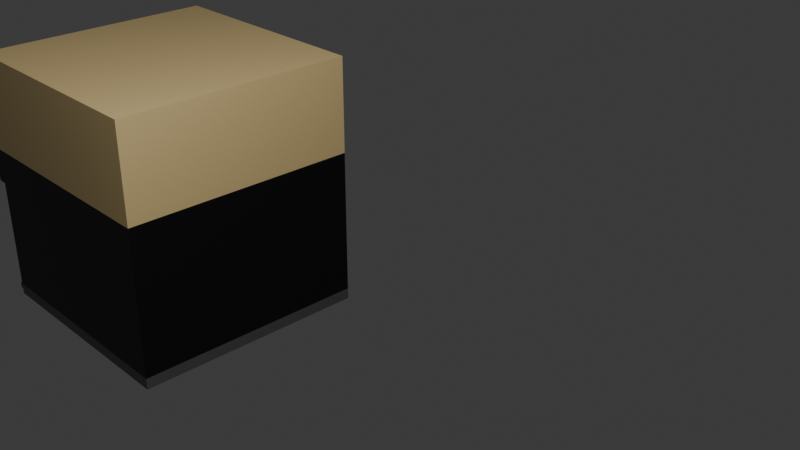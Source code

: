 # Source: Barbers.blend  (saved by Blender 4.2.66; exported with 4.5.12 LTS)
import bpy
from mathutils import Matrix  # noqa: F401  (used for matrix-valued properties, if any)

bpy.ops.wm.read_factory_settings(use_empty=True)
scene = bpy.context.scene
scene.name = 'Scene'

# ---- collections
col_collection = bpy.data.collections.new('Collection'); scene.collection.children.link(col_collection)

# ---- materials (node trees are filled in below, after node groups)
mat_material_001 = bpy.data.materials.new('Material.001')
mat_white_001 = bpy.data.materials.new('White.001')
mat_blue_001 = bpy.data.materials.new('Blue.001')
mat_black_001 = bpy.data.materials.new('Black.001')
mat_glass_001 = bpy.data.materials.new('Glass.001')
mat_ground_001 = bpy.data.materials.new('Ground.001')
mat_black = bpy.data.materials.new('BLACK')
mat_glass = bpy.data.materials.new('GLASS')
mat_ground = bpy.data.materials.new('GROUND')
mat_brick = bpy.data.materials.new('BRICK')
mat_white = bpy.data.materials.new('WHITE')
mat_red = bpy.data.materials.new('RED')

# ---- material node trees
mat_material_001.use_nodes = True; mat_material_001.node_tree.nodes.clear()
_N = mat_material_001.node_tree.nodes; _L = mat_material_001.node_tree.links
n0 = _N.new('ShaderNodeBsdfPrincipled'); n0.name = 'Principled BSDF'; n0.location = (10, 300)
n0.inputs[0].default_value = (0.8006, 0.6702, 0.5128, 1.0)
n1 = _N.new('ShaderNodeOutputMaterial'); n1.name = 'Material Output'; n1.location = (300, 300)
_L.new(n0.outputs[0], n1.inputs[0])
n1.is_active_output = True
mat_white_001.use_nodes = True; mat_white_001.node_tree.nodes.clear()
_N = mat_white_001.node_tree.nodes; _L = mat_white_001.node_tree.links
n0 = _N.new('ShaderNodeBsdfPrincipled'); n0.name = 'Principled BSDF'; n0.location = (10, 300)
n1 = _N.new('ShaderNodeOutputMaterial'); n1.name = 'Material Output'; n1.location = (300, 300)
_L.new(n0.outputs[0], n1.inputs[0])
n1.is_active_output = True
mat_blue_001.use_nodes = True; mat_blue_001.node_tree.nodes.clear()
_N = mat_blue_001.node_tree.nodes; _L = mat_blue_001.node_tree.links
n0 = _N.new('ShaderNodeBsdfPrincipled'); n0.name = 'Principled BSDF'; n0.location = (10, 300)
n1 = _N.new('ShaderNodeOutputMaterial'); n1.name = 'Material Output'; n1.location = (300, 300)
_L.new(n0.outputs[0], n1.inputs[0])
n1.is_active_output = True
mat_black_001.use_nodes = True; mat_black_001.node_tree.nodes.clear()
_N = mat_black_001.node_tree.nodes; _L = mat_black_001.node_tree.links
n0 = _N.new('ShaderNodeBsdfPrincipled'); n0.name = 'Principled BSDF'; n0.location = (10, 300)
n1 = _N.new('ShaderNodeOutputMaterial'); n1.name = 'Material Output'; n1.location = (300, 300)
_L.new(n0.outputs[0], n1.inputs[0])
n1.is_active_output = True
mat_glass_001.use_nodes = True; mat_glass_001.node_tree.nodes.clear()
_N = mat_glass_001.node_tree.nodes; _L = mat_glass_001.node_tree.links
n0 = _N.new('ShaderNodeBsdfPrincipled'); n0.name = 'Principled BSDF'; n0.location = (10, 300)
n1 = _N.new('ShaderNodeOutputMaterial'); n1.name = 'Material Output'; n1.location = (300, 300)
_L.new(n0.outputs[0], n1.inputs[0])
n1.is_active_output = True
mat_ground_001.use_nodes = True; mat_ground_001.node_tree.nodes.clear()
_N = mat_ground_001.node_tree.nodes; _L = mat_ground_001.node_tree.links
n0 = _N.new('ShaderNodeBsdfPrincipled'); n0.name = 'Principled BSDF'; n0.location = (10, 300)
n1 = _N.new('ShaderNodeOutputMaterial'); n1.name = 'Material Output'; n1.location = (300, 300)
_L.new(n0.outputs[0], n1.inputs[0])
n1.is_active_output = True
mat_black.use_nodes = True; mat_black.node_tree.nodes.clear()
_N = mat_black.node_tree.nodes; _L = mat_black.node_tree.links
n0 = _N.new('ShaderNodeBsdfPrincipled'); n0.name = 'Principled BSDF'; n0.location = (10, 300)
n0.inputs[0].default_value = (0.0, 0.0, 0.0, 1.0)
n1 = _N.new('ShaderNodeOutputMaterial'); n1.name = 'Material Output'; n1.location = (300, 300)
_L.new(n0.outputs[0], n1.inputs[0])
n1.is_active_output = True
mat_glass.use_nodes = True; mat_glass.node_tree.nodes.clear()
_N = mat_glass.node_tree.nodes; _L = mat_glass.node_tree.links
n0 = _N.new('ShaderNodeBsdfPrincipled'); n0.name = 'Principled BSDF'; n0.location = (10, 300)
n0.inputs[0].default_value = (0.307, 0.4578, 0.5482, 1.0)
n1 = _N.new('ShaderNodeOutputMaterial'); n1.name = 'Material Output'; n1.location = (300, 300)
_L.new(n0.outputs[0], n1.inputs[0])
n1.is_active_output = True
mat_ground.use_nodes = True; mat_ground.node_tree.nodes.clear()
_N = mat_ground.node_tree.nodes; _L = mat_ground.node_tree.links
n0 = _N.new('ShaderNodeBsdfPrincipled'); n0.name = 'Principled BSDF'; n0.location = (10, 300)
n0.inputs[0].default_value = (0.07666, 0.07666, 0.07666, 1.0)
n1 = _N.new('ShaderNodeOutputMaterial'); n1.name = 'Material Output'; n1.location = (300, 300)
_L.new(n0.outputs[0], n1.inputs[0])
n1.is_active_output = True
mat_brick.use_nodes = True; mat_brick.node_tree.nodes.clear()
_N = mat_brick.node_tree.nodes; _L = mat_brick.node_tree.links
n0 = _N.new('ShaderNodeBsdfPrincipled'); n0.name = 'Principled BSDF'; n0.location = (10, 300)
n0.inputs[0].default_value = (0.5586, 0.4222, 0.1961, 1.0)
n1 = _N.new('ShaderNodeOutputMaterial'); n1.name = 'Material Output'; n1.location = (300, 300)
_L.new(n0.outputs[0], n1.inputs[0])
n1.is_active_output = True
mat_white.use_nodes = True; mat_white.node_tree.nodes.clear()
_N = mat_white.node_tree.nodes; _L = mat_white.node_tree.links
n0 = _N.new('ShaderNodeBsdfPrincipled'); n0.name = 'Principled BSDF'; n0.location = (10, 300)
n0.inputs[0].default_value = (1.0, 1.0, 1.0, 1.0)
n1 = _N.new('ShaderNodeOutputMaterial'); n1.name = 'Material Output'; n1.location = (300, 300)
_L.new(n0.outputs[0], n1.inputs[0])
n1.is_active_output = True
mat_red.use_nodes = True; mat_red.node_tree.nodes.clear()
_N = mat_red.node_tree.nodes; _L = mat_red.node_tree.links
n0 = _N.new('ShaderNodeBsdfPrincipled'); n0.name = 'Principled BSDF'; n0.location = (10, 300)
n0.inputs[0].default_value = (1.0, 0.02072, 0.0101, 1.0)
n1 = _N.new('ShaderNodeOutputMaterial'); n1.name = 'Material Output'; n1.location = (300, 300)
_L.new(n0.outputs[0], n1.inputs[0])
n1.is_active_output = True

# ---- world
world_world = bpy.data.worlds.new('World'); scene.world = world_world
world_world.use_nodes = True; world_world.node_tree.nodes.clear()
_N = world_world.node_tree.nodes; _L = world_world.node_tree.links
n0 = _N.new('ShaderNodeOutputWorld'); n0.name = 'World Output'; n0.location = (300, 300)
n1 = _N.new('ShaderNodeBackground'); n1.name = 'Background'; n1.location = (10, 300)
n1.inputs[0].default_value = (0.05088, 0.05088, 0.05088, 1.0)
_L.new(n1.outputs[0], n0.inputs[0])
n0.is_active_output = True
world_world.color = (0.05088, 0.05088, 0.05088)
world_world.sun_shadow_jitter_overblur = 0.0

# ---- cameras
cam_camera = bpy.data.cameras.new('Camera')
cam_camera.clip_end = 100.0
cam_camera.ortho_scale = 7.314

# ---- lights
light_light = bpy.data.lights.new('Light', 'POINT')
light_light.energy = 1000.0
light_light.shadow_soft_size = 0.1

# ---- meshes
me_cube_003 = bpy.data.meshes.new('Cube.003')
me_cube_003.from_pydata([(-1.0, -1.0, -1.0), (-1.0, 1.0, -1.0), (1.0, -1.0, -1.0), (1.0, 1.0, -1.0), (-1.0, -1.0, 0.3572), (-1.0, 1.0, 0.3572), (-1.0, -0.3333, -1.0), (-1.0, -0.6667, 0.3572), (-1.0, -0.3333, 0.3572), (-1.0, 2.98e-08, 0.3572), (-1.0, 0.3333, 0.3572), (-1.0, 0.6667, 0.3572), (-1.0, -1.0, 1.013), (-1.0, 1.0, 1.013), (-1.0, -0.6266, 0.9728), (-1.0, -0.3734, 0.9728), (-1.0, 2.98e-08, 1.013), (-1.0, 0.3734, 0.9728), (-1.0, 0.6266, 0.9728), (-1.0, 1.0, 0.5278), (-1.0, -0.6266, 0.5678), (-1.0, -0.3734, 0.5678), (-1.0, 2.98e-08, 0.5278), (-1.0, 0.3734, 0.5678), (-1.0, 0.6266, 0.5678), (-1.0, -1.0, 0.5278), (-1.0, 0.3333, 1.013), (-1.0, 0.6667, 1.013), (-1.0, -0.6667, 1.013), (-1.0, -0.3333, 1.013), (-1.0, -0.6667, 0.5278), (-1.0, -0.3333, 0.5278), (-1.0, 0.3333, 0.5278), (-1.0, 0.6667, 0.5278), (-0.945, 0.3734, 0.9728), (-0.945, 0.6266, 0.9728), (-0.945, -0.6266, 0.9728), (-0.945, -0.3734, 0.9728), (-0.945, -0.6266, 0.5678), (-0.945, -0.3734, 0.5678), (-0.945, 0.3734, 0.5678), (-0.945, 0.6266, 0.5678), (-1.0, -1.0, -0.9492), (-1.0, -0.6667, -0.9492), (-1.0, -0.3333, -0.9492), (-1.0, -1.0, 0.1061), (-1.0, 1.0, 0.1061), (-1.0, 1.0, -0.9045), (1.0, 1.0, -0.9045), (1.0, -1.0, -0.9045), (-1.0, -0.6667, -0.9045), (-1.0, -0.3333, -0.9045), (-1.0, -2.561e-08, -0.9045), (-1.0, 0.3333, -0.9045), (-1.0, 0.6667, -0.9045), (-1.0, -1.0, -0.9045), (-1.0, -0.9646, -1.0), (-1.0, -0.9646, 0.3572), (-1.0, -0.9646, 1.013), (-1.0, -0.9646, 0.5278), (-1.0, -0.9646, -0.9492), (-1.0, -0.9646, -0.9045), (-1.0, -0.3636, -1.0), (-1.0, -0.3636, 0.3572), (-1.0, -0.3636, 1.013), (-1.0, -0.3636, 0.5278), (-1.0, -0.3964, 0.9728), (-1.0, -0.3964, 0.5678), (-0.945, -0.3964, 0.9728), (-1.0, -0.3636, -0.9492), (-1.0, -0.3636, -0.9045), (-1.0, -1.0, 0.04996), (-1.0, 1.0, 0.04996), (-1.0, -0.6667, 0.04996), (-1.0, -0.3333, 0.04996), (-1.0, 1.631e-08, 0.04996), (-1.0, 0.3333, 0.04996), (-1.0, 0.6667, 0.04996), (-1.0, -0.9646, 0.04996), (-1.0, -0.3636, 0.04996), (-1.0, -0.6667, 0.04996), (-1.0, -0.6667, -0.9045), (-1.0, -0.9646, -0.9045), (-1.0, -0.9646, 0.04996), (-1.0, -0.3636, -0.9045), (-1.0, -0.3636, 0.04996), (-0.8601, -0.6667, 0.04996), (-0.8601, -0.6667, -0.9045), (-0.8601, -0.9646, -0.9045), (-0.8601, -0.9646, 0.04996), (-0.8601, -0.3636, -0.9045), (-0.8601, -0.3636, 0.04996), (-1.0, -0.6667, -0.9045), (-1.0, -0.6667, -0.9492), (-1.0, -0.9646, -0.9492), (-1.0, -0.9646, -0.9045), (-1.0, -0.3636, -0.9492), (-1.0, -0.3636, -0.9045), (-1.0, -0.3636, -1.0), (-1.0, -0.6667, -0.9492), (-1.0, -0.9646, -0.9492), (-1.0, -0.9646, -1.0), (-1.0, -0.3636, -0.9492), (-1.112, -0.3636, -1.0), (-1.112, -0.9646, -0.9492), (-1.112, -0.9646, -1.0), (-1.112, -0.3636, -0.9492), (-1.0, 1.0, -0.03843), (-1.0, -0.3333, -0.03843), (-1.0, 1.243e-08, -0.03843), (-1.0, 0.3333, -0.03843), (-1.0, 0.6667, -0.03843), (-1.0, -0.9646, -0.03843), (-1.0, -0.3636, -0.03843), (-1.0, -1.0, -0.03843), (-1.0, -0.9646, -0.03843), (-1.0, -0.3636, -0.03843), (-0.8601, -0.6667, -0.03843), (-0.8601, -0.9646, -0.03843), (-0.8601, -0.3636, -0.03843), (-1.0, 1.0, -0.5153), (-1.0, -0.3333, -0.5153), (-1.0, -0.9646, -0.5153), (-1.0, -0.3636, -0.5153), (-1.0, -0.9646, -0.5153), (-1.0, -0.3636, -0.5153), (-0.8601, -0.6667, -0.5153), (-0.8601, -0.9646, -0.5153), (-0.8601, -0.3636, -0.5153), (-1.0, -1.0, -0.5153), (-0.8601, -0.9487, -0.4994), (-0.8601, -0.9487, -0.05435), (-0.8601, -0.6826, -0.05435), (-0.8601, -0.6826, -0.4994), (-0.8601, -0.6508, -0.4994), (-0.8601, -0.6508, -0.05435), (-0.8601, -0.3795, -0.05435), (-0.8601, -0.3795, -0.4994), (-0.8601, -0.6508, -0.8885), (-0.8601, -0.6508, -0.5312), (-0.8601, -0.3795, -0.5312), (-0.8601, -0.3795, -0.8885), (-0.8601, -0.9487, -0.8885), (-0.8601, -0.9487, -0.5312), (-0.8601, -0.6826, -0.5312), (-0.8601, -0.6826, -0.8885), (-0.8502, -0.9487, -0.05435), (-0.8502, -0.9487, -0.4994), (-0.8502, -0.6826, -0.4994), (-0.8502, -0.6826, -0.05435), (-0.8502, -0.6508, -0.05435), (-0.8502, -0.6508, -0.4994), (-0.8502, -0.3795, -0.4994), (-0.8502, -0.3795, -0.05435), (-0.8502, -0.6508, -0.5312), (-0.8502, -0.6508, -0.8885), (-0.8502, -0.3795, -0.8885), (-0.8502, -0.3795, -0.5312), (-0.8502, -0.9487, -0.5312), (-0.8502, -0.9487, -0.8885), (-0.8502, -0.6826, -0.8885), (-0.8502, -0.6826, -0.5312), (-1.0, -0.3202, -0.8913), (-1.0, -0.3202, -0.5153), (-1.0, -0.3202, -0.05158), (-1.0, -0.01314, -0.05158), (-1.0, -0.01314, -0.8913), (-1.0, 0.01314, -0.8913), (-1.0, 0.01314, -0.05158), (-1.0, 0.3202, -0.05158), (-1.0, 0.3202, -0.8913), (-1.0, 0.3465, -0.8913), (-1.0, 0.3465, -0.05158), (-1.0, 0.6535, -0.05158), (-1.0, 0.6535, -0.8913), (-1.0, 0.6798, -0.8913), (-1.0, 0.6798, -0.05158), (-1.0, 0.9869, -0.05158), (-1.0, 0.9869, -0.5153), (-1.0, 0.9869, -0.8913), (-0.989, -0.3202, -0.5153), (-0.989, -0.3202, -0.8913), (-0.989, -0.01314, -0.8913), (-0.989, -0.3202, -0.05158), (-0.989, -0.01314, -0.05158), (-0.989, 0.01314, -0.05158), (-0.989, 0.01314, -0.8913), (-0.989, 0.3202, -0.8913), (-0.989, 0.3202, -0.05158), (-0.989, 0.3465, -0.05158), (-0.989, 0.3465, -0.8913), (-0.989, 0.6535, -0.8913), (-0.989, 0.6535, -0.05158), (-0.989, 0.6798, -0.05158), (-0.989, 0.6798, -0.8913), (-0.989, 0.9869, -0.8913), (-0.989, 0.9869, -0.05158), (-0.989, 0.9869, -0.5153), (-1.023, 0.3333, 1.013), (-1.023, 0.6667, 1.013), (-1.023, -0.3636, 1.013), (-1.023, -0.3333, 1.013), (-1.023, -0.6667, 1.013), (-1.023, -0.6667, 0.5278), (-1.023, -0.3333, 0.5278), (-1.023, 0.3333, 0.5278), (-1.023, 0.6667, 0.5278), (-1.023, -0.3636, 0.5278), (-1.023, 0.3734, 0.9728), (-1.023, 0.6266, 0.9728), (-1.023, -0.3964, 0.9728), (-1.023, -0.3734, 0.9728), (-1.023, -0.6266, 0.9728), (-1.023, -0.6266, 0.5678), (-1.023, -0.3734, 0.5678), (-1.023, 0.3734, 0.5678), (-1.023, 0.6266, 0.5678), (-1.023, -0.3964, 0.5678), (-1.0, 1.0, -0.04544), (1.0, -1.0, -0.03843), (1.0, 1.0, -0.03845), (-1.079, -1.0, 0.1061), (-1.079, -1.0, 0.3572), (-1.079, 0.6667, 0.3572), (-1.079, 1.0, 0.3572), (-1.079, -0.9646, 0.3572), (-1.079, -0.6667, 0.3572), (-1.079, -0.3636, 0.3572), (-1.079, -0.3333, 0.3572), (-1.079, 2.98e-08, 0.3572), (-1.079, 0.3333, 0.3572), (-1.079, -1.0, 0.04996), (-1.079, 1.0, 0.1061), (-1.079, -0.6667, 0.1061), (-1.079, -0.3333, 0.1061), (-1.079, 1.877e-08, 0.1061), (-1.079, 0.3333, 0.1061), (-1.079, 0.6667, 0.1061), (-1.079, -0.3636, 0.1061), (-1.079, -0.9646, 0.1061), (-1.079, 1.0, 0.04996), (-1.079, -0.6667, 0.04996), (-1.079, -0.3333, 0.04996), (-1.079, 1.631e-08, 0.04996), (-1.079, 0.3333, 0.04996), (-1.079, 0.6667, 0.04996), (-1.079, -0.9646, 0.04996), (-1.079, -0.3636, 0.04996), (1.0, -1.0, 0.3572), (1.0, 1.0, 0.3572), (-1.245, -0.9822, 0.05457), (-1.238, -0.9752, 0.2855), (-1.245, -0.9104, 0.05457), (-1.238, -0.9174, 0.2855), (-1.173, -0.9822, 0.05457), (-1.18, -0.9752, 0.2855), (-1.173, -0.9104, 0.05457), (-1.18, -0.9174, 0.2855), (-1.16, -0.9954, 0.2732), (-1.16, -0.8972, 0.2732), (-1.258, -0.8972, 0.2732), (-1.258, -0.9954, 0.2732), (-1.238, -0.9752, 0.3493), (-1.238, -0.9174, 0.3493), (-1.18, -0.9174, 0.3493), (-1.18, -0.9752, 0.3493), (-1.238, -0.9752, 0.3174), (-1.238, -0.9174, 0.3174), (-1.18, -0.9752, 0.3174), (-1.18, -0.9174, 0.3174), (-1.072, -0.9174, 0.3493), (-1.072, -0.9752, 0.3493), (-1.072, -0.9752, 0.3174), (-1.072, -0.9174, 0.3174), (-1.255, -0.9924, 0.09715), (-1.255, -0.9924, 0.1442), (-1.255, -0.9924, 0.1913), (-1.255, -0.9924, 0.2384), (-1.255, -0.9002, 0.2384), (-1.255, -0.9002, 0.1913), (-1.255, -0.9002, 0.1442), (-1.255, -0.9002, 0.09715), (-1.163, -0.9002, 0.2384), (-1.163, -0.9002, 0.1913), (-1.163, -0.9002, 0.1442), (-1.163, -0.9002, 0.09715), (-1.163, -0.9924, 0.2384), (-1.163, -0.9924, 0.1913), (-1.163, -0.9924, 0.1442), (-1.163, -0.9924, 0.09715), (-1.255, -0.9924, 0.2722), (-1.255, -0.9002, 0.2722), (-1.163, -0.9002, 0.2722), (-1.163, -0.9924, 0.2722), (-1.255, -0.9924, 0.2722), (-1.258, -0.9954, 0.2807), (-1.258, -0.8972, 0.2807), (-1.16, -0.8972, 0.2807), (-1.16, -0.9954, 0.2807), (-1.238, -0.9752, 0.2855), (-1.238, -0.9174, 0.2855), (-1.18, -0.9174, 0.2855), (-1.18, -0.9752, 0.2855), (-1.255, -0.9002, 0.2722), (-1.163, -0.9002, 0.2722), (-1.163, -0.9924, 0.2722), (-1.255, -0.9002, 0.05984), (-1.163, -0.9002, 0.05984), (-1.163, -0.9924, 0.05984), (-1.255, -0.9924, 0.05984), (-1.259, -0.8965, 0.05985), (-1.159, -0.8965, 0.05985), (-1.159, -0.9961, 0.05985), (-1.259, -0.9961, 0.05985), (-1.259, -0.8965, 0.05457), (-1.259, -0.9961, 0.05457), (-1.159, -0.8965, 0.05457), (-1.159, -0.9961, 0.05457), (-1.245, -0.9104, 0.04601), (-1.245, -0.9822, 0.04601), (-1.173, -0.9104, 0.04601), (-1.173, -0.9822, 0.04601), (-1.0, 0.6667, 1.172), (-1.0, 1.0, 1.172), (1.0, 1.0, 1.172), (1.0, -1.0, 1.172), (-1.0, -1.0, 1.172), (-1.0, -0.9646, 1.172), (-1.0, -0.6667, 1.172), (-1.0, -0.3636, 1.172), (-1.0, -0.3333, 1.172), (-1.0, 2.98e-08, 1.172), (-1.0, 0.3333, 1.172), (1.0, -1.0, 1.013), (-0.5697, -1.0, 1.013), (1.0, 1.0, 1.013), (-1.0, -1.0, 1.091), (-1.0, 1.0, 1.091), (-1.0, -0.6667, 1.091), (-1.0, -0.3333, 1.091), (-1.0, 2.98e-08, 1.091), (-1.0, 0.3333, 1.091), (-1.0, 0.6667, 1.091), (-1.0, -0.9646, 1.091), (-1.0, -0.3636, 1.091), (1.0, -1.0, 1.091), (1.0, 1.0, 1.091), (-1.0, -1.0, 1.131), (-1.0, 1.0, 1.131), (-1.0, -0.6667, 1.131), (-1.0, -0.3333, 1.131), (-1.0, 2.98e-08, 1.131), (-1.0, 0.3333, 1.131), (-1.0, 0.6667, 1.131), (-1.0, -0.9646, 1.131), (-1.0, -0.3636, 1.131), (1.0, -1.0, 1.131), (1.0, 1.0, 1.131)], [], [(353, 322, 323, 348), (21, 67, 20, 38, 39), (63, 8, 228, 227), (75, 74, 242, 243), (71, 45, 221, 231), (57, 7, 226, 225), (74, 79, 247, 242), (11, 5, 224, 223), (354, 327, 328, 349), (355, 329, 330, 350), (350, 330, 331, 351), (351, 331, 332, 352), (352, 332, 322, 353), (66, 15, 37, 68), (22, 16, 26, 32), (31, 29, 16, 22), (15, 21, 39, 37), (59, 58, 28, 30), (33, 27, 13, 19), (11, 33, 19, 5), (57, 59, 30, 7), (63, 65, 31, 8), (8, 31, 22, 9), (9, 22, 32, 10), (10, 32, 33, 11), (31, 65, 207, 204), (26, 27, 199, 198), (21, 15, 211, 214), (30, 28, 202, 203), (14, 20, 213, 212), (20, 67, 217, 213), (40, 34, 35, 41), (23, 17, 34, 40), (20, 14, 36, 38), (17, 18, 35, 34), (24, 23, 40, 41), (18, 24, 41, 35), (1, 6, 44, 51, 52, 53, 54, 47), (62, 69, 44, 6), (60, 43, 99, 100), (81, 82, 88, 87, 90, 84), (73, 78, 246, 241), (7, 63, 227, 226), (72, 77, 245, 240), (4, 57, 225, 222), (45, 4, 222, 221), (78, 71, 231, 246), (38, 36, 68, 37, 39), (70, 69, 96, 97), (69, 70, 51, 44), (1, 47, 48, 3), (42, 55, 61, 60), (48, 49, 2, 3), (10, 11, 223, 230), (0, 42, 60, 56), (4, 25, 59, 57), (25, 12, 58, 59), (347, 326, 327, 354), (79, 73, 241, 247), (50, 70, 97, 92), (9, 10, 230, 229), (7, 30, 65, 63), (14, 66, 68, 36), (349, 328, 329, 355), (77, 76, 244, 245), (70, 50, 81, 84), (114, 71, 78, 112), (345, 333, 335, 346), (111, 77, 72, 107), (112, 78, 83, 115), (113, 79, 74, 108), (108, 74, 75, 109), (109, 75, 76, 110), (110, 76, 77, 111), (125, 84, 90, 128), (83, 80, 86, 89), (73, 79, 85, 80), (50, 61, 82, 81), (78, 73, 80, 83), (123, 70, 84, 125), (117, 86, 91, 119), (118, 89, 86, 117), (115, 83, 89, 118), (80, 85, 91, 86), (100, 99, 102, 106, 104), (104, 106, 103, 105), (43, 60, 94, 93), (60, 61, 95, 94), (69, 43, 93, 96), (61, 50, 92, 95), (92, 97, 96, 93, 94, 95), (43, 69, 102, 99), (56, 101, 105, 103, 98, 62, 6, 1, 3, 2, 0), (69, 62, 98, 102), (56, 60, 100, 101), (102, 98, 103, 106), (101, 100, 104, 105), (124, 115, 118, 127), (139, 140, 157, 154), (132, 133, 148, 149), (79, 113, 116, 85), (85, 116, 119, 91), (173, 174, 191, 192), (176, 177, 196, 193), (123, 113, 108, 121), (122, 112, 115, 124), (169, 170, 187, 188), (19, 13, 335, 249, 5), (345, 336, 12, 334, 333), (129, 114, 112, 122), (55, 129, 122, 61), (2, 49, 55, 42, 0), (61, 122, 124, 82), (70, 123, 121, 51), (145, 142, 159, 160), (135, 136, 153, 150), (82, 124, 127, 88), (113, 123, 125, 116), (116, 125, 128, 119), (172, 173, 192, 189), (127, 118, 131, 130), (118, 117, 132, 131), (117, 126, 133, 132), (126, 127, 130, 133), (126, 117, 135, 134), (117, 119, 136, 135), (119, 128, 137, 136), (128, 126, 134, 137), (87, 126, 139, 138), (126, 128, 140, 139), (128, 90, 141, 140), (90, 87, 138, 141), (88, 127, 143, 142), (127, 126, 144, 143), (126, 87, 145, 144), (87, 88, 142, 145), (147, 146, 149, 148), (151, 150, 153, 152), (155, 154, 157, 156), (159, 158, 161, 160), (136, 137, 152, 153), (143, 144, 161, 158), (140, 141, 156, 157), (144, 145, 160, 161), (130, 131, 146, 147), (134, 135, 150, 151), (133, 130, 147, 148), (138, 139, 154, 155), (137, 134, 151, 152), (142, 143, 158, 159), (131, 132, 149, 146), (141, 138, 155, 156), (51, 121, 163, 162), (121, 108, 164, 163), (108, 109, 165, 164), (109, 52, 166, 165), (52, 51, 162, 166), (52, 109, 168, 167), (109, 110, 169, 168), (110, 53, 170, 169), (53, 52, 167, 170), (53, 110, 172, 171), (110, 111, 173, 172), (111, 54, 174, 173), (54, 53, 171, 174), (54, 111, 176, 175), (111, 107, 177, 176), (107, 218, 120, 178, 177), (120, 47, 179, 178), (47, 54, 175, 179), (181, 180, 183, 184, 182), (186, 185, 188, 187), (190, 189, 192, 191), (194, 193, 196, 197, 195), (177, 178, 197, 196), (162, 163, 180, 181), (178, 179, 195, 197), (166, 162, 181, 182), (163, 164, 183, 180), (167, 168, 185, 186), (164, 165, 184, 183), (171, 172, 189, 190), (170, 167, 186, 187), (175, 176, 193, 194), (165, 166, 182, 184), (174, 171, 190, 191), (168, 169, 188, 185), (179, 175, 194, 195), (209, 208, 198, 199), (211, 210, 212, 213, 217, 207, 203, 202, 200, 201, 204, 214), (208, 215, 205, 198), (216, 209, 199, 206), (217, 214, 204, 207), (215, 216, 206, 205), (29, 31, 204, 201), (17, 23, 215, 208), (24, 18, 209, 216), (32, 26, 198, 205), (28, 64, 200, 202), (67, 21, 214, 217), (64, 29, 201, 200), (33, 32, 205, 206), (27, 33, 206, 199), (65, 30, 203, 207), (23, 24, 216, 215), (18, 17, 208, 209), (66, 14, 212, 210), (15, 66, 210, 211), (237, 223, 224, 232), (218, 220, 48, 47, 120), (219, 114, 129, 55, 49), (220, 219, 49, 48), (239, 225, 226, 233), (238, 227, 228, 234), (234, 228, 229, 235), (235, 229, 230, 236), (236, 230, 223, 237), (244, 236, 237, 245), (243, 235, 236, 244), (242, 234, 235, 243), (247, 238, 234, 242), (246, 239, 233, 241), (245, 237, 232, 240), (231, 221, 239, 246), (221, 222, 225, 239), (241, 233, 238, 247), (233, 226, 227, 238), (5, 46, 232, 224), (76, 75, 243, 244), (8, 9, 229, 228), (46, 72, 240, 232), (248, 4, 45, 71, 114, 219), (249, 248, 219, 220), (5, 249, 220, 218, 107, 72, 46), (257, 255, 302, 301), (290, 293, 305, 294), (292, 291, 303, 304), (253, 257, 301, 300), (254, 250, 319, 321), (267, 266, 262, 263), (255, 251, 299, 302), (293, 292, 304, 305), (291, 290, 294, 303), (251, 253, 300, 299), (264, 263, 262, 265), (266, 268, 265, 262), (269, 267, 263, 264), (268, 269, 273, 272), (255, 257, 269, 268), (257, 253, 267, 269), (251, 255, 268, 266), (253, 251, 266, 267), (272, 273, 270, 271), (265, 268, 272, 271), (264, 265, 271, 270), (269, 264, 270, 273), (308, 289, 274, 309), (289, 288, 275, 274), (288, 287, 276, 275), (287, 286, 277, 276), (307, 285, 289, 308), (285, 284, 288, 289), (284, 283, 287, 288), (283, 282, 286, 287), (306, 281, 285, 307), (281, 280, 284, 285), (280, 279, 283, 284), (279, 278, 282, 283), (309, 274, 281, 306), (274, 275, 280, 281), (275, 276, 279, 280), (276, 277, 278, 279), (286, 293, 290, 277), (282, 292, 293, 286), (278, 291, 292, 282), (277, 290, 291, 278), (261, 295, 296, 260), (260, 296, 297, 259), (259, 297, 298, 258), (258, 298, 295, 261), (299, 300, 296, 295), (300, 301, 297, 296), (301, 302, 298, 297), (302, 299, 295, 298), (305, 258, 261, 294), (304, 259, 258, 305), (303, 260, 259, 304), (294, 261, 260, 303), (313, 309, 306, 310), (310, 306, 307, 311), (311, 307, 308, 312), (312, 308, 309, 313), (317, 312, 313, 315), (316, 311, 312, 317), (314, 310, 311, 316), (315, 313, 310, 314), (252, 250, 315, 314), (256, 252, 314, 316), (254, 256, 316, 317), (250, 254, 317, 315), (318, 320, 321, 319), (252, 256, 320, 318), (256, 254, 321, 320), (250, 252, 318, 319), (324, 323, 322, 332, 331, 330, 329, 328, 327, 326, 325), (335, 13, 337, 346), (333, 334, 12, 25, 4, 248), (335, 333, 248, 249), (357, 348, 323, 324), (356, 347, 336, 345), (356, 345, 346, 357), (28, 338, 344, 64), (12, 336, 343, 58), (26, 341, 342, 27), (16, 340, 341, 26), (29, 339, 340, 16), (64, 344, 339, 29), (58, 343, 338, 28), (27, 342, 337, 13), (325, 356, 357, 324), (325, 326, 347, 356), (346, 337, 348, 357), (338, 349, 355, 344), (336, 347, 354, 343), (341, 352, 353, 342), (340, 351, 352, 341), (339, 350, 351, 340), (344, 355, 350, 339), (343, 354, 349, 338), (342, 353, 348, 337)])
me_cube_003.polygons.foreach_set('material_index', [9, 0, 6, 6, 6, 6, 6, 6, 9, 9, 9, 9, 9, 0, 9, 9, 0, 9, 9, 9, 9, 9, 9, 9, 9, 0, 0, 0, 0, 0, 0, 7, 0, 0, 0, 0, 0, 8, 8, 0, 8, 6, 6, 6, 6, 6, 6, 7, 0, 8, 8, 8, 8, 6, 8, 9, 9, 9, 6, 0, 6, 9, 0, 9, 6, 0, 6, 9, 6, 0, 6, 6, 6, 6, 6, 6, 0, 0, 0, 0, 6, 6, 6, 6, 8, 8, 0, 0, 0, 0, 8, 0, 8, 0, 0, 8, 8, 6, 6, 6, 0, 6, 6, 6, 6, 0, 6, 9, 9, 6, 6, 8, 0, 6, 6, 6, 6, 0, 6, 6, 6, 6, 6, 6, 6, 6, 6, 6, 6, 6, 6, 6, 6, 6, 6, 6, 7, 7, 7, 7, 6, 6, 6, 6, 6, 6, 6, 6, 6, 6, 6, 6, 6, 6, 6, 6, 6, 6, 6, 6, 6, 6, 6, 6, 6, 6, 6, 6, 6, 6, 7, 7, 7, 7, 6, 6, 6, 6, 6, 6, 6, 6, 6, 6, 6, 6, 6, 6, 0, 0, 0, 0, 0, 0, 0, 0, 0, 0, 0, 0, 0, 0, 0, 0, 0, 0, 0, 0, 6, 6, 6, 6, 6, 6, 6, 6, 6, 6, 6, 6, 6, 6, 6, 6, 6, 6, 6, 6, 6, 6, 6, 6, 6, 6, 6, 6, 6, 6, 6, 6, 6, 6, 6, 6, 6, 6, 6, 6, 6, 6, 6, 6, 6, 6, 6, 6, 10, 11, 10, 11, 10, 11, 10, 11, 10, 11, 10, 11, 10, 11, 10, 11, 10, 10, 10, 10, 6, 6, 6, 6, 6, 6, 6, 6, 6, 6, 6, 6, 6, 6, 6, 6, 6, 6, 6, 6, 6, 6, 6, 6, 6, 6, 6, 6, 9, 9, 9, 9, 9, 9, 9, 9, 9, 9, 9, 9, 9, 9, 9, 9, 9, 9, 9, 9, 9, 9, 9, 9, 9, 9])
_uv = me_cube_003.uv_layers.new(name='UVMap')
_uv.uv.foreach_set('vector', [0.621, 0.2083, 0.625, 0.2083, 0.625, 0.25, 0.621, 0.25, 0.5654, 0.07833, 0.5654, 0.07545, 0.5654, 0.04667, 0.5654, 0.04667, 0.5654, 0.07833, 0.5447, 0.07955, 0.5447, 0.08333, 0.5447, 0.08333, 0.5447, 0.07955, 0.5062, 0.125, 0.5062, 0.08333, 0.5062, 0.08333, 0.5062, 0.125, 0.5062, 1.0, 0.5133, 1.0, 0.5133, 1.0, 0.5062, 1.0, 0.5447, 0.004419, 0.5447, 0.04167, 0.5447, 0.04167, 0.5447, 0.004419, 0.5062, 0.08333, 0.5062, 0.07955, 0.5062, 0.07955, 0.5062, 0.08333, 0.5447, 0.2083, 0.5447, 0.25, 0.5447, 0.25, 0.5447, 0.2083, 0.621, 0.004419, 0.625, 0.004419, 0.625, 0.04167, 0.621, 0.04167, 0.621, 0.07955, 0.625, 0.07955, 0.625, 0.08333, 0.621, 0.08333, 0.621, 0.08333, 0.625, 0.08333, 0.625, 0.125, 0.621, 0.125, 0.621, 0.125, 0.625, 0.125, 0.625, 0.1667, 0.621, 0.1667, 0.621, 0.1667, 0.625, 0.1667, 0.625, 0.2083, 0.621, 0.2083, 0.6053, 0.07545, 0.6053, 0.07833, 0.6053, 0.07833, 0.6053, 0.07545, 0.5615, 0.125, 0.6093, 0.125, 0.6093, 0.1667, 0.5615, 0.1667, 0.5615, 0.08333, 0.6093, 0.08333, 0.6093, 0.125, 0.5615, 0.125, 0.6053, 0.07833, 0.5654, 0.07833, 0.5654, 0.07833, 0.6053, 0.07833, 0.5615, 0.004419, 0.6093, 0.004419, 0.6093, 0.04167, 0.5615, 0.04167, 0.5615, 0.2083, 0.6093, 0.2083, 0.6093, 0.25, 0.5615, 0.25, 0.5447, 0.2083, 0.5615, 0.2083, 0.5615, 0.25, 0.5447, 0.25, 0.5447, 0.004419, 0.5615, 0.004419, 0.5615, 0.04167, 0.5447, 0.04167, 0.5447, 0.07955, 0.5615, 0.07955, 0.5615, 0.08333, 0.5447, 0.08333, 0.5447, 0.08333, 0.5615, 0.08333, 0.5615, 0.125, 0.5447, 0.125, 0.5447, 0.125, 0.5615, 0.125, 0.5615, 0.1667, 0.5447, 0.1667, 0.5447, 0.1667, 0.5615, 0.1667, 0.5615, 0.2083, 0.5447, 0.2083, 0.5615, 0.08333, 0.5615, 0.07955, 0.5615, 0.07955, 0.5615, 0.08333, 0.6093, 0.1667, 0.6093, 0.2083, 0.6093, 0.2083, 0.6093, 0.1667, 0.5654, 0.07833, 0.6053, 0.07833, 0.6053, 0.07833, 0.5654, 0.07833, 0.5615, 0.04167, 0.6093, 0.04167, 0.6093, 0.04167, 0.5615, 0.04167, 0.6053, 0.04667, 0.5654, 0.04667, 0.5654, 0.04667, 0.6053, 0.04667, 0.5654, 0.04667, 0.5654, 0.07545, 0.5654, 0.07545, 0.5654, 0.04667, 0.5654, 0.1717, 0.6053, 0.1717, 0.6053, 0.2033, 0.5654, 0.2033, 0.5654, 0.1717, 0.6053, 0.1717, 0.6053, 0.1717, 0.5654, 0.1717, 0.5654, 0.04667, 0.6053, 0.04667, 0.6053, 0.04667, 0.5654, 0.04667, 0.6053, 0.1717, 0.6053, 0.2033, 0.6053, 0.2033, 0.6053, 0.1717, 0.5654, 0.2033, 0.5654, 0.1717, 0.5654, 0.1717, 0.5654, 0.2033, 0.6053, 0.2033, 0.5654, 0.2033, 0.5654, 0.2033, 0.6053, 0.2033, 0.375, 0.25, 0.375, 0.08333, 0.3813, 0.08333, 0.3869, 0.08333, 0.3869, 0.125, 0.3869, 0.1667, 0.3869, 0.2083, 0.3869, 0.25, 0.375, 0.07955, 0.3813, 0.07955, 0.3813, 0.08333, 0.375, 0.08333, 0.3813, 0.004419, 0.3813, 0.04167, 0.3813, 0.04167, 0.3813, 0.004419, 0.3869, 0.04167, 0.3869, 0.004419, 0.3869, 0.004419, 0.3869, 0.04167, 0.3869, 0.07955, 0.3869, 0.07955, 0.5062, 0.04167, 0.5062, 0.004419, 0.5062, 0.004419, 0.5062, 0.04167, 0.5447, 0.04167, 0.5447, 0.07955, 0.5447, 0.07955, 0.5447, 0.04167, 0.5062, 0.25, 0.5062, 0.2083, 0.5062, 0.2083, 0.5062, 0.25, 0.5447, 0.0, 0.5447, 0.004419, 0.5447, 0.004419, 0.5447, 0.0, 0.5133, 1.0, 0.5447, 1.0, 0.5447, 1.0, 0.5133, 1.0, 0.5062, 0.004419, 0.5062, 0.0, 0.5062, 0.0, 0.5062, 0.004419, 0.5654, 0.04667, 0.6053, 0.04667, 0.6053, 0.07545, 0.6053, 0.07833, 0.5654, 0.07833, 0.3869, 0.07955, 0.3813, 0.07955, 0.3813, 0.07955, 0.3869, 0.07955, 0.3813, 0.07955, 0.3869, 0.07955, 0.3869, 0.08333, 0.3813, 0.08333, 0.375, 0.25, 0.3869, 0.25, 0.3869, 0.5, 0.375, 0.5, 0.3813, 0.0, 0.3869, 0.0, 0.3869, 0.004419, 0.3813, 0.004419, 0.3869, 0.5, 0.3869, 0.75, 0.375, 0.75, 0.375, 0.5, 0.5447, 0.1667, 0.5447, 0.2083, 0.5447, 0.2083, 0.5447, 0.1667, 0.375, 0.0, 0.3813, 0.0, 0.3813, 0.004419, 0.375, 0.004419, 0.5447, 0.0, 0.5615, 0.0, 0.5615, 0.004419, 0.5447, 0.004419, 0.5615, 0.0, 0.6093, 0.0, 0.6093, 0.004419, 0.5615, 0.004419, 0.621, 0.0, 0.625, 0.0, 0.625, 0.004419, 0.621, 0.004419, 0.5062, 0.07955, 0.5062, 0.04167, 0.5062, 0.04167, 0.5062, 0.07955, 0.3869, 0.04167, 0.3869, 0.07955, 0.3869, 0.07955, 0.3869, 0.04167, 0.5447, 0.125, 0.5447, 0.1667, 0.5447, 0.1667, 0.5447, 0.125, 0.5447, 0.04167, 0.5615, 0.04167, 0.5615, 0.07955, 0.5447, 0.07955, 0.6053, 0.04667, 0.6053, 0.07545, 0.6053, 0.07545, 0.6053, 0.04667, 0.621, 0.04167, 0.625, 0.04167, 0.625, 0.07955, 0.621, 0.07955, 0.5062, 0.2083, 0.5062, 0.1667, 0.5062, 0.1667, 0.5062, 0.2083, 0.3869, 0.07955, 0.3869, 0.04167, 0.3869, 0.04167, 0.3869, 0.07955, 0.4952, 0.0, 0.5062, 0.0, 0.5062, 0.004419, 0.4952, 0.004419, 0.6156, 0.75, 0.6067, 0.75, 0.6067, 0.5, 0.6156, 0.5, 0.4952, 0.2083, 0.5062, 0.2083, 0.5062, 0.25, 0.4952, 0.25, 0.4952, 0.004419, 0.5062, 0.004419, 0.5062, 0.004419, 0.4952, 0.004419, 0.4952, 0.07955, 0.5062, 0.07955, 0.5062, 0.08333, 0.4952, 0.08333, 0.4952, 0.08333, 0.5062, 0.08333, 0.5062, 0.125, 0.4952, 0.125, 0.4952, 0.125, 0.5062, 0.125, 0.5062, 0.1667, 0.4952, 0.1667, 0.4952, 0.1667, 0.5062, 0.1667, 0.5062, 0.2083, 0.4952, 0.2083, 0.4356, 0.07955, 0.3869, 0.07955, 0.3869, 0.07955, 0.4356, 0.07955, 0.5062, 0.004419, 0.5062, 0.04167, 0.5062, 0.04167, 0.5062, 0.004419, 0.5062, 0.04167, 0.5062, 0.07955, 0.5062, 0.07955, 0.5062, 0.04167, 0.3869, 0.04167, 0.3869, 0.004419, 0.3869, 0.004419, 0.3869, 0.04167, 0.5062, 0.004419, 0.5062, 0.04167, 0.5062, 0.04167, 0.5062, 0.004419, 0.4356, 0.07955, 0.3869, 0.07955, 0.3869, 0.07955, 0.4356, 0.07955, 0.4952, 0.04167, 0.5062, 0.04167, 0.5062, 0.07955, 0.4952, 0.07955, 0.4952, 0.004419, 0.5062, 0.004419, 0.5062, 0.04167, 0.4952, 0.04167, 0.4952, 0.004419, 0.5062, 0.004419, 0.5062, 0.004419, 0.4952, 0.004419, 0.5062, 0.04167, 0.5062, 0.07955, 0.5062, 0.07955, 0.5062, 0.04167, 0.3813, 0.004419, 0.3813, 0.04167, 0.3813, 0.07955, 0.3813, 0.07955, 0.3813, 0.004419, 0.3813, 0.004419, 0.3813, 0.07955, 0.375, 0.07955, 0.375, 0.004419, 0.3813, 0.04167, 0.3813, 0.004419, 0.3813, 0.004419, 0.3813, 0.04167, 0.3813, 0.004419, 0.3869, 0.004419, 0.3869, 0.004419, 0.3813, 0.004419, 0.3813, 0.07955, 0.3813, 0.04167, 0.3813, 0.04167, 0.3813, 0.07955, 0.3869, 0.004419, 0.3869, 0.04167, 0.3869, 0.04167, 0.3869, 0.004419, 0.3869, 0.04167, 0.3869, 0.07955, 0.3813, 0.07955, 0.3813, 0.04167, 0.3813, 0.004419, 0.3869, 0.004419, 0.3813, 0.04167, 0.3813, 0.07955, 0.3813, 0.07955, 0.3813, 0.04167, 0.125, 0.7456, 0.125, 0.7456, 0.125, 0.7456, 0.125, 0.6705, 0.125, 0.6705, 0.125, 0.6705, 0.125, 0.6667, 0.125, 0.5, 0.375, 0.5, 0.375, 0.75, 0.125, 0.75, 0.3813, 0.07955, 0.375, 0.07955, 0.375, 0.07955, 0.3813, 0.07955, 0.375, 0.004419, 0.3813, 0.004419, 0.3813, 0.004419, 0.375, 0.004419, 0.3813, 0.07955, 0.375, 0.07955, 0.375, 0.07955, 0.3813, 0.07955, 0.375, 0.004419, 0.3813, 0.004419, 0.3813, 0.004419, 0.375, 0.004419, 0.4356, 0.004419, 0.4952, 0.004419, 0.4952, 0.004419, 0.4356, 0.004419, 0.4336, 0.04366, 0.4336, 0.07756, 0.4336, 0.07756, 0.4336, 0.04366, 0.4932, 0.03968, 0.4376, 0.03968, 0.4376, 0.03968, 0.4932, 0.03968, 0.5062, 0.07955, 0.4952, 0.07955, 0.4952, 0.07955, 0.5062, 0.07955, 0.5062, 0.07955, 0.4952, 0.07955, 0.4952, 0.07955, 0.5062, 0.07955, 0.4936, 0.2067, 0.3886, 0.2067, 0.3886, 0.2067, 0.4936, 0.2067, 0.4936, 0.21, 0.4936, 0.2484, 0.4936, 0.2484, 0.4936, 0.21, 0.4356, 0.07955, 0.4952, 0.07955, 0.4952, 0.08333, 0.4356, 0.08333, 0.4356, 0.004419, 0.4952, 0.004419, 0.4952, 0.004419, 0.4356, 0.004419, 0.4936, 0.165, 0.3886, 0.165, 0.3886, 0.165, 0.4936, 0.165, 0.5615, 0.25, 0.6093, 0.25, 0.6067, 0.5, 0.5316, 0.5, 0.5447, 0.25, 0.6156, 0.75, 0.6169, 1.0, 0.6093, 1.0, 0.6086, 0.9462, 0.6067, 0.75, 0.4356, 0.0, 0.4952, 0.0, 0.4952, 0.004419, 0.4356, 0.004419, 0.3869, 0.0, 0.4356, 0.0, 0.4356, 0.004419, 0.3869, 0.004419, 0.375, 0.75, 0.3869, 0.75, 0.3869, 1.0, 0.3813, 1.0, 0.375, 1.0, 0.3869, 0.004419, 0.4356, 0.004419, 0.4356, 0.004419, 0.3869, 0.004419, 0.3869, 0.07955, 0.4356, 0.07955, 0.4356, 0.08333, 0.3869, 0.08333, 0.3889, 0.03968, 0.3889, 0.006408, 0.3889, 0.006408, 0.3889, 0.03968, 0.4932, 0.04366, 0.4932, 0.07756, 0.4932, 0.07756, 0.4932, 0.04366, 0.3869, 0.004419, 0.4356, 0.004419, 0.4356, 0.004419, 0.3869, 0.004419, 0.4952, 0.07955, 0.4356, 0.07955, 0.4356, 0.07955, 0.4952, 0.07955, 0.4952, 0.07955, 0.4356, 0.07955, 0.4356, 0.07955, 0.4952, 0.07955, 0.4936, 0.1683, 0.4936, 0.2067, 0.4936, 0.2067, 0.4936, 0.1683, 0.4356, 0.004419, 0.4952, 0.004419, 0.4932, 0.006408, 0.4376, 0.006408, 0.4952, 0.004419, 0.4952, 0.04167, 0.4932, 0.03968, 0.4932, 0.006408, 0.4952, 0.04167, 0.4356, 0.04167, 0.4376, 0.03968, 0.4932, 0.03968, 0.4356, 0.04167, 0.4356, 0.004419, 0.4376, 0.006408, 0.4376, 0.03968, 0.4356, 0.04167, 0.4952, 0.04167, 0.4932, 0.04366, 0.4376, 0.04366, 0.4952, 0.04167, 0.4952, 0.07955, 0.4932, 0.07756, 0.4932, 0.04366, 0.4952, 0.07955, 0.4356, 0.07955, 0.4376, 0.07756, 0.4932, 0.07756, 0.4356, 0.07955, 0.4356, 0.04167, 0.4376, 0.04366, 0.4376, 0.07756, 0.3869, 0.04167, 0.4356, 0.04167, 0.4336, 0.04366, 0.3889, 0.04366, 0.4356, 0.04167, 0.4356, 0.07955, 0.4336, 0.07756, 0.4336, 0.04366, 0.4356, 0.07955, 0.3869, 0.07955, 0.3889, 0.07756, 0.4336, 0.07756, 0.3869, 0.07955, 0.3869, 0.04167, 0.3889, 0.04366, 0.3889, 0.07756, 0.3869, 0.004419, 0.4356, 0.004419, 0.4336, 0.006408, 0.3889, 0.006408, 0.4356, 0.004419, 0.4356, 0.04167, 0.4336, 0.03968, 0.4336, 0.006408, 0.4356, 0.04167, 0.3869, 0.04167, 0.3889, 0.03968, 0.4336, 0.03968, 0.3869, 0.04167, 0.3869, 0.004419, 0.3889, 0.006408, 0.3889, 0.03968, 0.4376, 0.006408, 0.4932, 0.006408, 0.4932, 0.03968, 0.4376, 0.03968, 0.4376, 0.04366, 0.4932, 0.04366, 0.4932, 0.07756, 0.4376, 0.07756, 0.3889, 0.04366, 0.4336, 0.04366, 0.4336, 0.07756, 0.3889, 0.07756, 0.3889, 0.006408, 0.4336, 0.006408, 0.4336, 0.03968, 0.3889, 0.03968, 0.4932, 0.07756, 0.4376, 0.07756, 0.4376, 0.07756, 0.4932, 0.07756, 0.4336, 0.006408, 0.4336, 0.03968, 0.4336, 0.03968, 0.4336, 0.006408, 0.4336, 0.07756, 0.3889, 0.07756, 0.3889, 0.07756, 0.4336, 0.07756, 0.4336, 0.03968, 0.3889, 0.03968, 0.3889, 0.03968, 0.4336, 0.03968, 0.4376, 0.006408, 0.4932, 0.006408, 0.4932, 0.006408, 0.4376, 0.006408, 0.4376, 0.04366, 0.4932, 0.04366, 0.4932, 0.04366, 0.4376, 0.04366, 0.4376, 0.03968, 0.4376, 0.006408, 0.4376, 0.006408, 0.4376, 0.03968, 0.3889, 0.04366, 0.4336, 0.04366, 0.4336, 0.04366, 0.3889, 0.04366, 0.4376, 0.07756, 0.4376, 0.04366, 0.4376, 0.04366, 0.4376, 0.07756, 0.3889, 0.006408, 0.4336, 0.006408, 0.4336, 0.006408, 0.3889, 0.006408, 0.4932, 0.006408, 0.4932, 0.03968, 0.4932, 0.03968, 0.4932, 0.006408, 0.3889, 0.07756, 0.3889, 0.04366, 0.3889, 0.04366, 0.3889, 0.07756, 0.3869, 0.08333, 0.4356, 0.08333, 0.4356, 0.08498, 0.3886, 0.08498, 0.4356, 0.08333, 0.4952, 0.08333, 0.4936, 0.08498, 0.4356, 0.08498, 0.4952, 0.08333, 0.4952, 0.125, 0.4936, 0.1234, 0.4936, 0.08498, 0.4952, 0.125, 0.3869, 0.125, 0.3886, 0.1234, 0.4936, 0.1234, 0.3869, 0.125, 0.3869, 0.08333, 0.3886, 0.08498, 0.3886, 0.1234, 0.3869, 0.125, 0.4952, 0.125, 0.4936, 0.1266, 0.3886, 0.1266, 0.4952, 0.125, 0.4952, 0.1667, 0.4936, 0.165, 0.4936, 0.1266, 0.4952, 0.1667, 0.3869, 0.1667, 0.3886, 0.165, 0.4936, 0.165, 0.3869, 0.1667, 0.3869, 0.125, 0.3886, 0.1266, 0.3886, 0.165, 0.3869, 0.1667, 0.4952, 0.1667, 0.4936, 0.1683, 0.3886, 0.1683, 0.4952, 0.1667, 0.4952, 0.2083, 0.4936, 0.2067, 0.4936, 0.1683, 0.4952, 0.2083, 0.3869, 0.2083, 0.3886, 0.2067, 0.4936, 0.2067, 0.3869, 0.2083, 0.3869, 0.1667, 0.3886, 0.1683, 0.3886, 0.2067, 0.3869, 0.2083, 0.4952, 0.2083, 0.4936, 0.21, 0.3886, 0.21, 0.4952, 0.2083, 0.4952, 0.25, 0.4936, 0.2484, 0.4936, 0.21, 0.4952, 0.25, 0.4943, 0.25, 0.4356, 0.25, 0.4356, 0.2484, 0.4936, 0.2484, 0.4356, 0.25, 0.3869, 0.25, 0.3886, 0.2484, 0.4356, 0.2484, 0.3869, 0.25, 0.3869, 0.2083, 0.3886, 0.21, 0.3886, 0.2484, 0.3886, 0.08498, 0.4356, 0.08498, 0.4936, 0.08498, 0.4936, 0.1234, 0.3886, 0.1234, 0.3886, 0.1266, 0.4936, 0.1266, 0.4936, 0.165, 0.3886, 0.165, 0.3886, 0.1683, 0.4936, 0.1683, 0.4936, 0.2067, 0.3886, 0.2067, 0.3886, 0.21, 0.4936, 0.21, 0.4936, 0.2484, 0.4356, 0.2484, 0.3886, 0.2484, 0.4936, 0.2484, 0.4356, 0.2484, 0.4356, 0.2484, 0.4936, 0.2484, 0.3886, 0.08498, 0.4356, 0.08498, 0.4356, 0.08498, 0.3886, 0.08498, 0.4356, 0.2484, 0.3886, 0.2484, 0.3886, 0.2484, 0.4356, 0.2484, 0.3886, 0.1234, 0.3886, 0.08498, 0.3886, 0.08498, 0.3886, 0.1234, 0.4356, 0.08498, 0.4936, 0.08498, 0.4936, 0.08498, 0.4356, 0.08498, 0.3886, 0.1266, 0.4936, 0.1266, 0.4936, 0.1266, 0.3886, 0.1266, 0.4936, 0.08498, 0.4936, 0.1234, 0.4936, 0.1234, 0.4936, 0.08498, 0.3886, 0.1683, 0.4936, 0.1683, 0.4936, 0.1683, 0.3886, 0.1683, 0.3886, 0.165, 0.3886, 0.1266, 0.3886, 0.1266, 0.3886, 0.165, 0.3886, 0.21, 0.4936, 0.21, 0.4936, 0.21, 0.3886, 0.21, 0.4936, 0.1234, 0.3886, 0.1234, 0.3886, 0.1234, 0.4936, 0.1234, 0.3886, 0.2067, 0.3886, 0.1683, 0.3886, 0.1683, 0.3886, 0.2067, 0.4936, 0.1266, 0.4936, 0.165, 0.4936, 0.165, 0.4936, 0.1266, 0.3886, 0.2484, 0.3886, 0.21, 0.3886, 0.21, 0.3886, 0.2484, 0.6053, 0.2033, 0.6053, 0.1717, 0.6093, 0.1667, 0.6093, 0.2083, 0.6053, 0.07833, 0.6053, 0.07545, 0.6053, 0.04667, 0.5654, 0.04667, 0.5654, 0.07545, 0.5615, 0.07955, 0.5615, 0.04167, 0.6093, 0.04167, 0.6093, 0.07955, 0.6093, 0.08333, 0.5615, 0.08333, 0.5654, 0.07833, 0.6053, 0.1717, 0.5654, 0.1717, 0.5615, 0.1667, 0.6093, 0.1667, 0.5654, 0.2033, 0.6053, 0.2033, 0.6093, 0.2083, 0.5615, 0.2083, 0.5654, 0.07545, 0.5654, 0.07833, 0.5615, 0.08333, 0.5615, 0.07955, 0.5654, 0.1717, 0.5654, 0.2033, 0.5615, 0.2083, 0.5615, 0.1667, 0.6093, 0.08333, 0.5615, 0.08333, 0.5615, 0.08333, 0.6093, 0.08333, 0.6053, 0.1717, 0.5654, 0.1717, 0.5654, 0.1717, 0.6053, 0.1717, 0.5654, 0.2033, 0.6053, 0.2033, 0.6053, 0.2033, 0.5654, 0.2033, 0.5615, 0.1667, 0.6093, 0.1667, 0.6093, 0.1667, 0.5615, 0.1667, 0.6093, 0.04167, 0.6093, 0.07955, 0.6093, 0.07955, 0.6093, 0.04167, 0.5654, 0.07545, 0.5654, 0.07833, 0.5654, 0.07833, 0.5654, 0.07545, 0.6093, 0.07955, 0.6093, 0.08333, 0.6093, 0.08333, 0.6093, 0.07955, 0.5615, 0.2083, 0.5615, 0.1667, 0.5615, 0.1667, 0.5615, 0.2083, 0.6093, 0.2083, 0.5615, 0.2083, 0.5615, 0.2083, 0.6093, 0.2083, 0.5615, 0.07955, 0.5615, 0.04167, 0.5615, 0.04167, 0.5615, 0.07955, 0.5654, 0.1717, 0.5654, 0.2033, 0.5654, 0.2033, 0.5654, 0.1717, 0.6053, 0.2033, 0.6053, 0.1717, 0.6053, 0.1717, 0.6053, 0.2033, 0.6053, 0.07545, 0.6053, 0.04667, 0.6053, 0.04667, 0.6053, 0.07545, 0.6053, 0.07833, 0.6053, 0.07545, 0.6053, 0.07545, 0.6053, 0.07833, 0.5133, 0.2083, 0.5447, 0.2083, 0.5447, 0.25, 0.5133, 0.25, 0.4943, 0.25, 0.4862, 0.5, 0.3869, 0.5, 0.3869, 0.25, 0.4356, 0.25, 0.4862, 0.75, 0.4952, 1.0, 0.4356, 1.0, 0.3869, 1.0, 0.3869, 0.75, 0.4862, 0.5, 0.4862, 0.75, 0.3869, 0.75, 0.3869, 0.5, 0.5133, 0.004419, 0.5447, 0.004419, 0.5447, 0.04167, 0.5133, 0.04167, 0.5133, 0.07955, 0.5447, 0.07955, 0.5447, 0.08333, 0.5133, 0.08333, 0.5133, 0.08333, 0.5447, 0.08333, 0.5447, 0.125, 0.5133, 0.125, 0.5133, 0.125, 0.5447, 0.125, 0.5447, 0.1667, 0.5133, 0.1667, 0.5133, 0.1667, 0.5447, 0.1667, 0.5447, 0.2083, 0.5133, 0.2083, 0.5062, 0.1667, 0.5133, 0.1667, 0.5133, 0.2083, 0.5062, 0.2083, 0.5062, 0.125, 0.5133, 0.125, 0.5133, 0.1667, 0.5062, 0.1667, 0.5062, 0.08333, 0.5133, 0.08333, 0.5133, 0.125, 0.5062, 0.125, 0.5062, 0.07955, 0.5133, 0.07955, 0.5133, 0.08333, 0.5062, 0.08333, 0.5062, 0.004419, 0.5133, 0.004419, 0.5133, 0.04167, 0.5062, 0.04167, 0.5062, 0.2083, 0.5133, 0.2083, 0.5133, 0.25, 0.5062, 0.25, 0.5062, 0.0, 0.5133, 0.0, 0.5133, 0.004419, 0.5062, 0.004419, 0.5133, 0.0, 0.5447, 0.0, 0.5447, 0.004419, 0.5133, 0.004419, 0.5062, 0.04167, 0.5133, 0.04167, 0.5133, 0.07955, 0.5062, 0.07955, 0.5133, 0.04167, 0.5447, 0.04167, 0.5447, 0.07955, 0.5133, 0.07955, 0.5447, 0.25, 0.5133, 0.25, 0.5133, 0.25, 0.5447, 0.25, 0.5062, 0.1667, 0.5062, 0.125, 0.5062, 0.125, 0.5062, 0.1667, 0.5447, 0.08333, 0.5447, 0.125, 0.5447, 0.125, 0.5447, 0.08333, 0.5133, 0.25, 0.5062, 0.25, 0.5062, 0.25, 0.5133, 0.25, 0.5316, 0.75, 0.5447, 1.0, 0.5133, 1.0, 0.5062, 1.0, 0.4952, 1.0, 0.4862, 0.75, 0.5316, 0.5, 0.5316, 0.75, 0.4862, 0.75, 0.4862, 0.5, 0.5447, 0.25, 0.5316, 0.5, 0.4862, 0.5, 0.4943, 0.25, 0.4952, 0.25, 0.5062, 0.25, 0.5133, 0.25, 0.6716, 0.5466, 0.6716, 0.7034, 0.6716, 0.7034, 0.6716, 0.5466, 0.6109, 1.0, 0.6109, 0.75, 0.6109, 0.75, 0.6109, 1.0, 0.6109, 0.5, 0.6109, 0.25, 0.6109, 0.25, 0.6109, 0.5, 0.8284, 0.5466, 0.6716, 0.5466, 0.6716, 0.5466, 0.8284, 0.5466, 0.3401, 0.7151, 0.1599, 0.7151, 0.1599, 0.7151, 0.3401, 0.7151, 0.8284, 0.5466, 0.8284, 0.7034, 0.8284, 0.7034, 0.8284, 0.5466, 0.6716, 0.7034, 0.8284, 0.7034, 0.8284, 0.7034, 0.6716, 0.7034, 0.6109, 0.75, 0.6109, 0.5, 0.6109, 0.5, 0.6109, 0.75, 0.6109, 0.25, 0.6109, 0.0, 0.6109, 0.0, 0.6109, 0.25, 0.8284, 0.7034, 0.8284, 0.5466, 0.8284, 0.5466, 0.8284, 0.7034, 0.6716, 0.5466, 0.8284, 0.5466, 0.8284, 0.7034, 0.6716, 0.7034, 0.8284, 0.7034, 0.6716, 0.7034, 0.6716, 0.7034, 0.8284, 0.7034, 0.6716, 0.5466, 0.8284, 0.5466, 0.8284, 0.5466, 0.6716, 0.5466, 0.6716, 0.7034, 0.6716, 0.5466, 0.6716, 0.5466, 0.6716, 0.7034, 0.6716, 0.7034, 0.6716, 0.5466, 0.6716, 0.5466, 0.6716, 0.7034, 0.6716, 0.5466, 0.8284, 0.5466, 0.8284, 0.5466, 0.6716, 0.5466, 0.8284, 0.7034, 0.6716, 0.7034, 0.6716, 0.7034, 0.8284, 0.7034, 0.8284, 0.5466, 0.8284, 0.7034, 0.8284, 0.7034, 0.8284, 0.5466, 0.6716, 0.7034, 0.6716, 0.5466, 0.6716, 0.5466, 0.6716, 0.7034, 0.6716, 0.7034, 0.6716, 0.7034, 0.6716, 0.7034, 0.6716, 0.7034, 0.6716, 0.5466, 0.6716, 0.7034, 0.6716, 0.7034, 0.6716, 0.5466, 0.6716, 0.5466, 0.6716, 0.5466, 0.6716, 0.5466, 0.6716, 0.5466, 0.3854, 0.75, 0.425, 0.75, 0.425, 1.0, 0.3854, 1.0, 0.425, 0.75, 0.475, 0.75, 0.475, 1.0, 0.425, 1.0, 0.475, 0.75, 0.525, 0.75, 0.525, 1.0, 0.475, 1.0, 0.525, 0.75, 0.575, 0.75, 0.575, 1.0, 0.525, 1.0, 0.3854, 0.5, 0.425, 0.5, 0.425, 0.75, 0.3854, 0.75, 0.425, 0.5, 0.475, 0.5, 0.475, 0.75, 0.425, 0.75, 0.475, 0.5, 0.525, 0.5, 0.525, 0.75, 0.475, 0.75, 0.525, 0.5, 0.575, 0.5, 0.575, 0.75, 0.525, 0.75, 0.3854, 0.25, 0.425, 0.25, 0.425, 0.5, 0.3854, 0.5, 0.425, 0.25, 0.475, 0.25, 0.475, 0.5, 0.425, 0.5, 0.475, 0.25, 0.525, 0.25, 0.525, 0.5, 0.475, 0.5, 0.525, 0.25, 0.575, 0.25, 0.575, 0.5, 0.525, 0.5, 0.3854, 0.0, 0.425, 0.0, 0.425, 0.25, 0.3854, 0.25, 0.425, 0.0, 0.475, 0.0, 0.475, 0.25, 0.425, 0.25, 0.475, 0.0, 0.525, 0.0, 0.525, 0.25, 0.475, 0.25, 0.525, 0.0, 0.575, 0.0, 0.575, 0.25, 0.525, 0.25, 0.575, 0.75, 0.6109, 0.75, 0.6109, 1.0, 0.575, 1.0, 0.575, 0.5, 0.6109, 0.5, 0.6109, 0.75, 0.575, 0.75, 0.575, 0.25, 0.6109, 0.25, 0.6109, 0.5, 0.575, 0.5, 0.575, 0.0, 0.6109, 0.0, 0.6109, 0.25, 0.575, 0.25, 0.6175, 0.0, 0.625, 0.0, 0.625, 0.25, 0.6175, 0.25, 0.6175, 0.25, 0.625, 0.25, 0.625, 0.5, 0.6175, 0.5, 0.6175, 0.5, 0.625, 0.5, 0.625, 0.75, 0.6175, 0.75, 0.6175, 0.75, 0.625, 0.75, 0.625, 1.0, 0.6175, 1.0, 0.8284, 0.7034, 0.8284, 0.5466, 0.875, 0.5, 0.875, 0.75, 0.8284, 0.5466, 0.6716, 0.5466, 0.625, 0.5, 0.875, 0.5, 0.6716, 0.5466, 0.6716, 0.7034, 0.625, 0.75, 0.625, 0.5, 0.6716, 0.7034, 0.8284, 0.7034, 0.875, 0.75, 0.625, 0.75, 0.6109, 0.75, 0.6175, 0.75, 0.6175, 1.0, 0.6109, 1.0, 0.6109, 0.5, 0.6175, 0.5, 0.6175, 0.75, 0.6109, 0.75, 0.6109, 0.25, 0.6175, 0.25, 0.6175, 0.5, 0.6109, 0.5, 0.6109, 0.0, 0.6175, 0.0, 0.6175, 0.25, 0.6109, 0.25, 0.3802, 0.0, 0.3854, 0.0, 0.3854, 0.25, 0.3802, 0.25, 0.3802, 0.25, 0.3854, 0.25, 0.3854, 0.5, 0.3802, 0.5, 0.3802, 0.5, 0.3854, 0.5, 0.3854, 0.75, 0.3802, 0.75, 0.3802, 0.75, 0.3854, 0.75, 0.3854, 1.0, 0.3802, 1.0, 0.375, 0.75, 0.3802, 0.75, 0.3802, 1.0, 0.375, 1.0, 0.375, 0.5, 0.3802, 0.5, 0.3802, 0.75, 0.375, 0.75, 0.375, 0.25, 0.3802, 0.25, 0.3802, 0.5, 0.375, 0.5, 0.375, 0.0, 0.3802, 0.0, 0.3802, 0.25, 0.375, 0.25, 0.1599, 0.5349, 0.1599, 0.7151, 0.125, 0.75, 0.125, 0.5, 0.3401, 0.5349, 0.1599, 0.5349, 0.125, 0.5, 0.375, 0.5, 0.3401, 0.7151, 0.3401, 0.5349, 0.375, 0.5, 0.375, 0.75, 0.1599, 0.7151, 0.3401, 0.7151, 0.375, 0.75, 0.125, 0.75, 0.1599, 0.5349, 0.3401, 0.5349, 0.3401, 0.7151, 0.1599, 0.7151, 0.1599, 0.5349, 0.3401, 0.5349, 0.3401, 0.5349, 0.1599, 0.5349, 0.3401, 0.5349, 0.3401, 0.7151, 0.3401, 0.7151, 0.3401, 0.5349, 0.1599, 0.7151, 0.1599, 0.5349, 0.1599, 0.5349, 0.1599, 0.7151, 0.625, 0.5, 0.875, 0.5, 0.875, 0.5417, 0.875, 0.5833, 0.875, 0.625, 0.875, 0.6667, 0.875, 0.6705, 0.875, 0.7083, 0.875, 0.7456, 0.875, 0.75, 0.625, 0.75, 0.6067, 0.5, 0.6093, 0.25, 0.6169, 0.25, 0.6156, 0.5, 0.6067, 0.75, 0.6086, 0.9462, 0.6093, 1.0, 0.5615, 1.0, 0.5447, 1.0, 0.5316, 0.75, 0.6067, 0.5, 0.6067, 0.75, 0.5316, 0.75, 0.5316, 0.5, 0.6203, 0.5, 0.621, 0.25, 0.625, 0.25, 0.625, 0.5, 0.6203, 0.75, 0.621, 1.0, 0.6169, 1.0, 0.6156, 0.75, 0.6203, 0.75, 0.6156, 0.75, 0.6156, 0.5, 0.6203, 0.5, 0.6093, 0.04167, 0.6169, 0.04167, 0.6169, 0.07955, 0.6093, 0.07955, 0.6093, 0.0, 0.6169, 0.0, 0.6169, 0.004419, 0.6093, 0.004419, 0.6093, 0.1667, 0.6169, 0.1667, 0.6169, 0.2083, 0.6093, 0.2083, 0.6093, 0.125, 0.6169, 0.125, 0.6169, 0.1667, 0.6093, 0.1667, 0.6093, 0.08333, 0.6169, 0.08333, 0.6169, 0.125, 0.6093, 0.125, 0.6093, 0.07955, 0.6169, 0.07955, 0.6169, 0.08333, 0.6093, 0.08333, 0.6093, 0.004419, 0.6169, 0.004419, 0.6169, 0.04167, 0.6093, 0.04167, 0.6093, 0.2083, 0.6169, 0.2083, 0.6169, 0.25, 0.6093, 0.25, 0.625, 0.75, 0.6203, 0.75, 0.6203, 0.5, 0.625, 0.5, 0.625, 0.75, 0.625, 1.0, 0.621, 1.0, 0.6203, 0.75, 0.6156, 0.5, 0.6169, 0.25, 0.621, 0.25, 0.6203, 0.5, 0.6169, 0.04167, 0.621, 0.04167, 0.621, 0.07955, 0.6169, 0.07955, 0.6169, 0.0, 0.621, 0.0, 0.621, 0.004419, 0.6169, 0.004419, 0.6169, 0.1667, 0.621, 0.1667, 0.621, 0.2083, 0.6169, 0.2083, 0.6169, 0.125, 0.621, 0.125, 0.621, 0.1667, 0.6169, 0.1667, 0.6169, 0.08333, 0.621, 0.08333, 0.621, 0.125, 0.6169, 0.125, 0.6169, 0.07955, 0.621, 0.07955, 0.621, 0.08333, 0.6169, 0.08333, 0.6169, 0.004419, 0.621, 0.004419, 0.621, 0.04167, 0.6169, 0.04167, 0.6169, 0.2083, 0.621, 0.2083, 0.621, 0.25, 0.6169, 0.25])
me_cube_003.materials.append(mat_material_001)
me_cube_003.materials.append(mat_white_001)
me_cube_003.materials.append(mat_blue_001)
me_cube_003.materials.append(mat_black_001)
me_cube_003.materials.append(mat_glass_001)
me_cube_003.materials.append(mat_ground_001)
me_cube_003.materials.append(mat_black)
me_cube_003.materials.append(mat_glass)
me_cube_003.materials.append(mat_ground)
me_cube_003.materials.append(mat_brick)
me_cube_003.materials.append(mat_white)
me_cube_003.materials.append(mat_red)
me_cube_003.update()

# ---- objects
ob_light = bpy.data.objects.new('Light', light_light)
ob_camera = bpy.data.objects.new('Camera', cam_camera)
ob_shop_dupe = bpy.data.objects.new('Shop Dupe', me_cube_003)

# ---- transforms, parenting, visibility, modifiers, constraints
ob_light.location = (4.076, -4.25, 5.904)
ob_light.rotation_euler = (0.6503, 0.05522, 1.866)
ob_light.lock_rotations_4d = False
ob_light.empty_display_type = 'ARROWS'
ob_light.color = (0.0, 0.0, 0.0, 0.0)
ob_light.lineart.crease_threshold = 0.0
ob_camera.location = (7.359, -6.926, 4.958)
ob_camera.rotation_euler = (1.109, 0.0, 0.8149)
ob_camera.lock_rotations_4d = False
ob_camera.empty_display_type = 'ARROWS'
ob_camera.color = (0.0, 0.0, 0.0, 0.0)
ob_camera.display_type = 'WIRE'
ob_camera.lineart.crease_threshold = 0.0
ob_shop_dupe.location = (0.0, -2.547, 1.115)

# ---- collection membership
col_collection.objects.link(ob_light)
col_collection.objects.link(ob_camera)
col_collection.objects.link(ob_shop_dupe)

# ---- scene / render settings (as saved in the file)
scene.camera = ob_camera
scene.frame_start = 1; scene.frame_end = 250; scene.frame_set(1)
scene.render.engine = 'BLENDER_EEVEE_NEXT'
bpy.context.view_layer.update()
